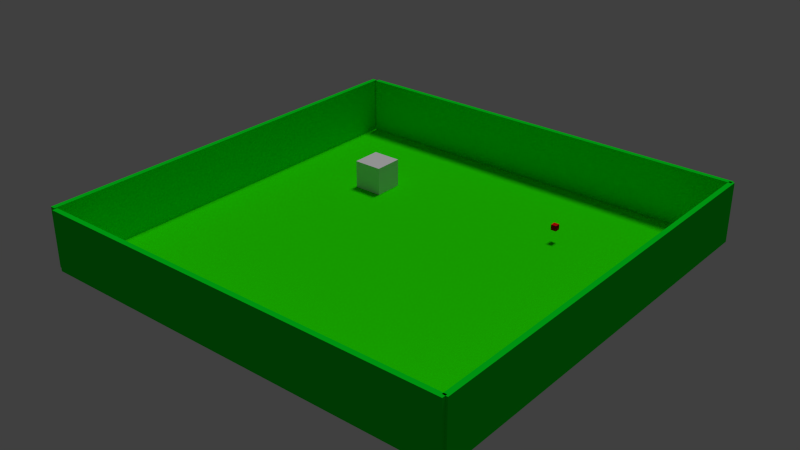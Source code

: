 # Source: scene1.blend  (saved by Blender 2.76.0; exported with 4.5.12 LTS)
import bpy
from mathutils import Matrix  # noqa: F401  (used for matrix-valued properties, if any)

bpy.ops.wm.read_factory_settings(use_empty=True)
scene = bpy.context.scene
scene.name = 'Scene'

# ---- collections
col_collection_1 = bpy.data.collections.new('Collection 1'); scene.collection.children.link(col_collection_1)

# ---- materials (node trees are filled in below, after node groups)
mat_material_002 = bpy.data.materials.new('Material.002')
mat_material_002.alpha_threshold = 0.0
mat_material_002.use_transparent_shadow = False
mat_material_002.diffuse_color = (0.8, 0.006199, 0.004931, 1.0)
mat_material_002.roughness = 0.5
mat_material_001 = bpy.data.materials.new('Material.001')
mat_material_001.alpha_threshold = 0.0
mat_material_001.use_transparent_shadow = False
mat_material_001.diffuse_color = (0.0, 0.8, 0.01668, 1.0)
mat_material_001.roughness = 0.5
mat_material_001.specular_intensity = 0.0
mat_material = bpy.data.materials.new('Material')
mat_material.alpha_threshold = 0.0
mat_material.use_transparent_shadow = False
mat_material.diffuse_color = (0.02269, 0.8689, 0.0, 1.0)
mat_material.roughness = 0.5
mat_material.specular_intensity = 0.08667
mat_material.line_color = (0.0, 0.0, 0.0, 1.0)

# ---- material node trees

# ---- world
world_world = bpy.data.worlds.new('World'); scene.world = world_world
world_world.color = (0.05088, 0.05088, 0.05088)
world_world.use_sun_shadow = False
world_world.sun_shadow_jitter_overblur = 0.0
world_world.cycles.sampling_method = 'MANUAL'
world_world.cycles.sample_map_resolution = 256

# ---- lights
light_lamp = bpy.data.lights.new('Lamp', 'SUN')
light_lamp.transmission_factor = 0.0
light_lamp.cutoff_distance = 30.0
light_lamp.angle = 0.1993
light_lamp.energy = 1.0
light_lamp.shadow_buffer_clip_start = 1.001
light_lamp.shadow_soft_size = 0.1
light_lamp.shadow_cascade_max_distance = 1000.0
light_lamp.cycles.use_multiple_importance_sampling = False

# ---- meshes
me_cube_006 = bpy.data.meshes.new('Cube.006')
me_cube_006.from_pydata([(-1.0, -1.0, -1.0), (-1.0, -1.0, 1.0), (-1.0, 1.0, -1.0), (-1.0, 1.0, 1.0), (1.0, -1.0, -1.0), (1.0, -1.0, 1.0), (1.0, 1.0, -1.0), (1.0, 1.0, 1.0)], [], [(1, 3, 2, 0), (3, 7, 6, 2), (7, 5, 4, 6), (5, 1, 0, 4), (0, 2, 6, 4), (5, 7, 3, 1)])
me_cube_006.use_remesh_preserve_volume = False
me_cube_006.use_remesh_preserve_attributes = False
me_cube_006.use_mirror_vertex_groups = False
me_cube_006.update()
me_cube_005 = bpy.data.meshes.new('Cube.005')
me_cube_005.from_pydata([(-1.0, -1.0, -1.0), (-1.0, -1.0, 1.0), (-1.0, 1.0, -1.0), (-1.0, 1.0, 1.0), (1.0, -1.0, -1.0), (1.0, -1.0, 1.0), (1.0, 1.0, -1.0), (1.0, 1.0, 1.0)], [], [(1, 3, 2, 0), (3, 7, 6, 2), (7, 5, 4, 6), (5, 1, 0, 4), (0, 2, 6, 4), (5, 7, 3, 1)])
me_cube_005.materials.append(mat_material_002)
me_cube_005.use_remesh_preserve_volume = False
me_cube_005.use_remesh_preserve_attributes = False
me_cube_005.use_mirror_vertex_groups = False
me_cube_005.update()
me_cube_004 = bpy.data.meshes.new('Cube.004')
me_cube_004.from_pydata([(-1.0, -1.0, -1.0), (-1.0, -1.0, 1.0), (-1.0, 1.0, -1.0), (-1.0, 1.0, 1.0), (1.0, -1.0, -1.0), (1.0, -1.0, 1.0), (1.0, 1.0, -1.0), (1.0, 1.0, 1.0)], [], [(1, 3, 2, 0), (3, 7, 6, 2), (7, 5, 4, 6), (5, 1, 0, 4), (0, 2, 6, 4), (5, 7, 3, 1)])
me_cube_004.materials.append(mat_material_001)
me_cube_004.use_remesh_preserve_volume = False
me_cube_004.use_remesh_preserve_attributes = False
me_cube_004.use_mirror_vertex_groups = False
me_cube_004.update()
me_cube_003 = bpy.data.meshes.new('Cube.003')
me_cube_003.from_pydata([(-1.0, -1.0, -1.0), (-1.0, -1.0, 1.0), (-1.0, 1.0, -1.0), (-1.0, 1.0, 1.0), (1.0, -1.0, -1.0), (1.0, -1.0, 1.0), (1.0, 1.0, -1.0), (1.0, 1.0, 1.0)], [], [(1, 3, 2, 0), (3, 7, 6, 2), (7, 5, 4, 6), (5, 1, 0, 4), (0, 2, 6, 4), (5, 7, 3, 1)])
me_cube_003.materials.append(mat_material_001)
me_cube_003.use_remesh_preserve_volume = False
me_cube_003.use_remesh_preserve_attributes = False
me_cube_003.use_mirror_vertex_groups = False
me_cube_003.update()
me_cube_002 = bpy.data.meshes.new('Cube.002')
me_cube_002.from_pydata([(-1.0, -1.0, -1.0), (-1.0, -1.0, 1.0), (-1.0, 1.0, -1.0), (-1.0, 1.0, 1.0), (1.0, -1.0, -1.0), (1.0, -1.0, 1.0), (1.0, 1.0, -1.0), (1.0, 1.0, 1.0)], [], [(1, 3, 2, 0), (3, 7, 6, 2), (7, 5, 4, 6), (5, 1, 0, 4), (0, 2, 6, 4), (5, 7, 3, 1)])
me_cube_002.materials.append(mat_material_001)
me_cube_002.use_remesh_preserve_volume = False
me_cube_002.use_remesh_preserve_attributes = False
me_cube_002.use_mirror_vertex_groups = False
me_cube_002.update()
me_cube_001 = bpy.data.meshes.new('Cube.001')
me_cube_001.from_pydata([(-1.0, -1.0, -1.0), (-1.0, -1.0, 1.0), (-1.0, 1.0, -1.0), (-1.0, 1.0, 1.0), (1.0, -1.0, -1.0), (1.0, -1.0, 1.0), (1.0, 1.0, -1.0), (1.0, 1.0, 1.0)], [], [(1, 3, 2, 0), (3, 7, 6, 2), (7, 5, 4, 6), (5, 1, 0, 4), (0, 2, 6, 4), (5, 7, 3, 1)])
me_cube_001.materials.append(mat_material_001)
me_cube_001.use_remesh_preserve_volume = False
me_cube_001.use_remesh_preserve_attributes = False
me_cube_001.use_mirror_vertex_groups = False
me_cube_001.update()
me_cube = bpy.data.meshes.new('Cube')
me_cube.from_pydata([(1.0, 1.0, -1.0), (1.0, -1.0, -1.0), (-1.0, -1.0, -1.0), (-1.0, 1.0, -1.0), (1.0, 1.0, 1.0), (1.0, -1.0, 1.0), (-1.0, -1.0, 1.0), (-1.0, 1.0, 1.0)], [], [(0, 3, 2, 1), (4, 5, 6, 7), (0, 1, 5, 4), (1, 2, 6, 5), (2, 3, 7, 6), (4, 7, 3, 0)])
_uv = me_cube.uv_layers.new(name='UVMap')
_uv.uv.foreach_set('vector', [3.49, 3.49, -2.49, 3.49, -2.49, -2.49, 3.49, -2.49, 3.49, 3.49, -2.49, 3.49, -2.49, -2.49, 3.49, -2.49, 3.49, 3.49, -2.49, 3.49, -2.49, -2.49, 3.49, -2.49, 3.49, 3.49, -2.49, 3.49, -2.49, -2.49, 3.49, -2.49, 3.49, 3.49, -2.49, 3.49, -2.49, -2.49, 3.49, -2.49, 3.49, 3.49, -2.49, 3.49, -2.49, -2.49, 3.49, -2.49])
me_cube.materials.append(mat_material)
me_cube.use_remesh_preserve_volume = False
me_cube.use_remesh_preserve_attributes = False
me_cube.use_mirror_vertex_groups = False
me_cube.update()

# ---- objects
ob_trigger_end = bpy.data.objects.new('Trigger.End', me_cube_006)
ob_badguy = bpy.data.objects.new('BadGuy', me_cube_005)
ob_cube_004 = bpy.data.objects.new('Cube.004', me_cube_004)
ob_cube_003 = bpy.data.objects.new('Cube.003', me_cube_003)
ob_cube_002 = bpy.data.objects.new('Cube.002', me_cube_002)
ob_cube_001 = bpy.data.objects.new('Cube.001', me_cube_001)
ob_ground = bpy.data.objects.new('Ground', me_cube)
ob_lamp = bpy.data.objects.new('Lamp', light_lamp)

# ---- transforms, parenting, visibility, modifiers, constraints
ob_trigger_end.location = (-7.363, 6.481, 0.8825)
ob_trigger_end.lineart.crease_threshold = 0.0
ob_badguy.location = (6.355, 7.3, 1.01)
ob_badguy.scale = (0.1852, 0.1852, 0.1852)
ob_badguy.lineart.crease_threshold = 0.0
ob_cube_004.location = (0.0966, -14.09, 1.871)
ob_cube_004.rotation_euler = (0.0, -0.0, 1.571)
ob_cube_004.scale = (0.1715, 14.19, 2.015)
ob_cube_004.lineart.crease_threshold = 0.0
ob_cube_003.location = (0.0966, 14.32, 1.871)
ob_cube_003.rotation_euler = (0.0, -0.0, 1.571)
ob_cube_003.scale = (0.1715, 14.19, 2.015)
ob_cube_003.lineart.crease_threshold = 0.0
ob_cube_002.location = (-14.37, 0.151, 1.871)
ob_cube_002.scale = (0.1715, 14.19, 2.015)
ob_cube_002.lineart.crease_threshold = 0.0
ob_cube_001.location = (14.26, 0.151, 1.871)
ob_cube_001.scale = (0.1715, 14.19, 2.015)
ob_cube_001.lineart.crease_threshold = 0.0
ob_ground.location = (0.0, 0.0, -0.06309)
ob_ground.scale = (14.21, 14.21, -0.02628)
ob_ground.lock_rotations_4d = False
ob_ground.empty_display_type = 'ARROWS'
ob_ground.lineart.crease_threshold = 0.0
ob_lamp.location = (0.4419, 3.624, 17.19)
ob_lamp.rotation_euler = (0.09983, 0.2678, 1.905)
ob_lamp.scale = (2.323, 2.323, 2.323)
ob_lamp.lock_rotations_4d = False
ob_lamp.empty_display_type = 'ARROWS'
ob_lamp.color = (0.0, 0.0, 0.0, 0.0)
ob_lamp.lineart.crease_threshold = 0.0

# ---- collection membership
col_collection_1.objects.link(ob_trigger_end)
col_collection_1.objects.link(ob_badguy)
col_collection_1.objects.link(ob_cube_004)
col_collection_1.objects.link(ob_cube_003)
col_collection_1.objects.link(ob_cube_002)
col_collection_1.objects.link(ob_cube_001)
col_collection_1.objects.link(ob_ground)
col_collection_1.objects.link(ob_lamp)

# ---- scene / render settings (as saved in the file)
scene.frame_start = 1; scene.frame_end = 250; scene.frame_set(1)
scene.render.engine = 'BLENDER_EEVEE_NEXT'
scene.render.resolution_percentage = 50
scene.render.dither_intensity = 0.0
scene.cycles.use_denoising = False
scene.cycles.samples = 10
scene.cycles.sampling_pattern = 'TABULATED_SOBOL'
scene.cycles.light_sampling_threshold = 0.0
scene.cycles.use_adaptive_sampling = False
scene.cycles.use_light_tree = False
scene.cycles.blur_glossy = 0.0
scene.cycles.pixel_filter_type = 'GAUSSIAN'
scene.cycles.sample_clamp_indirect = 0.0
scene.view_settings.view_transform = 'Standard'
bpy.context.view_layer.update()

# ---- added for rendering (the .blend has no active camera): camera
cam_auto = bpy.data.cameras.new('AutoCamera')
cam_auto.lens = 50.0
cam_auto.sensor_width = 36.0
cam_auto.clip_end = 1000.0
ob_auto_camera = bpy.data.objects.new('AutoCamera', cam_auto)
scene.collection.objects.link(ob_auto_camera)
ob_auto_camera.location = (37.9014, -45.4311, 32.2346)
ob_auto_camera.rotation_euler = (1.09748, -7.21219e-08, 0.694738)
scene.camera = ob_auto_camera
bpy.context.view_layer.update()
